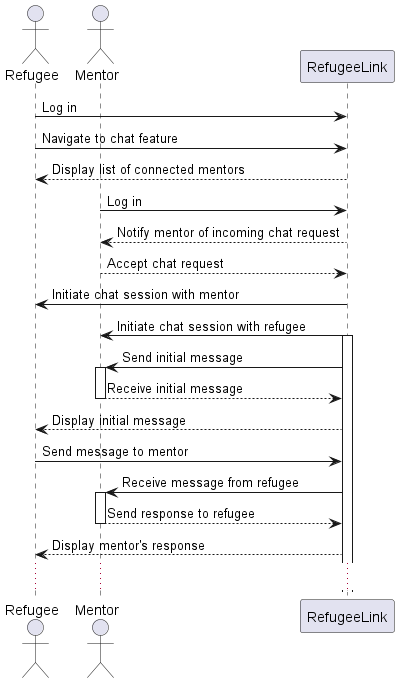

The diagram above was rendered by PlantUML. Its source (embedded in the PNG):
@startuml

actor Refugee
actor Mentor

Refugee -> RefugeeLink: Log in
Refugee -> RefugeeLink: Navigate to chat feature
RefugeeLink --> Refugee: Display list of connected mentors

Mentor -> RefugeeLink: Log in
RefugeeLink --> Mentor: Notify mentor of incoming chat request
Mentor --> RefugeeLink: Accept chat request

RefugeeLink -> Refugee: Initiate chat session with mentor
RefugeeLink -> Mentor: Initiate chat session with refugee

activate RefugeeLink
RefugeeLink -> Mentor: Send initial message
activate Mentor
Mentor --> RefugeeLink: Receive initial message
deactivate Mentor
RefugeeLink --> Refugee: Display initial message
Refugee -> RefugeeLink: Send message to mentor
RefugeeLink -> Mentor: Receive message from refugee
activate Mentor
Mentor --> RefugeeLink: Send response to refugee
deactivate Mentor
RefugeeLink --> Refugee: Display mentor's response

...

@enduml